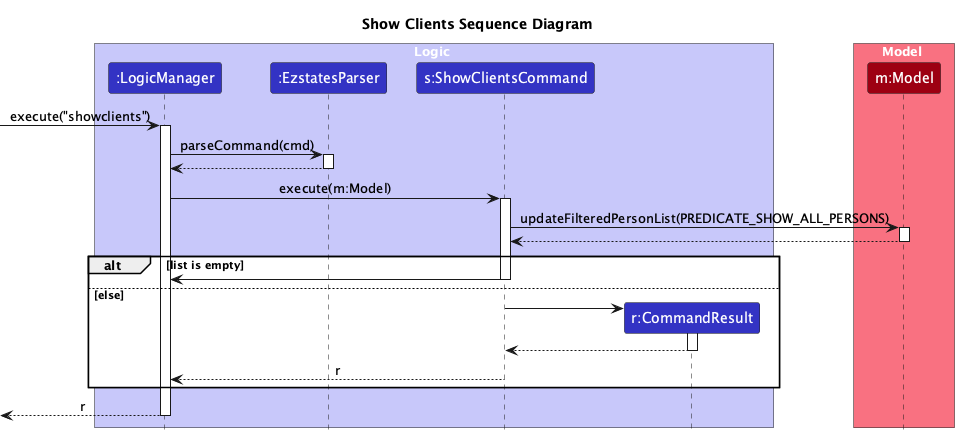

The diagram above was rendered by PlantUML. Its source (embedded in the PNG):
@startuml
!include style.puml
skinparam ArrowFontStyle plain
skinparam ParticipantBackgroundColor LOGIC_COLOR

title Show Clients Sequence Diagram

box Logic LOGIC_COLOR_T1
participant ":LogicManager" as LogicManager LOGIC_COLOR
participant ":EzstatesParser" as EzstatesParser LOGIC_COLOR
participant "s:ShowClientsCommand" as ShowClientsCommand LOGIC_COLOR
participant "r:CommandResult" as CommandResult LOGIC_COLOR
end box

box Model MODEL_COLOR_T1
participant "m:Model" as Model MODEL_COLOR
end box

[-> LogicManager : execute("showclients")
activate LogicManager

LogicManager -> EzstatesParser : parseCommand(cmd)
activate EzstatesParser

EzstatesParser --> LogicManager :
deactivate EzstatesParser

LogicManager -> ShowClientsCommand : execute(m:Model)
activate ShowClientsCommand

ShowClientsCommand -> Model : updateFilteredPersonList(PREDICATE_SHOW_ALL_PERSONS)
activate Model
Model --> ShowClientsCommand
deactivate Model

alt list is empty
    ShowClientsCommand -> LogicManager
    deactivate ShowClientsCommand
else else
    create CommandResult
    ShowClientsCommand -> CommandResult
    activate CommandResult
    CommandResult --> ShowClientsCommand
    deactivate CommandResult
    ShowClientsCommand --> LogicManager : r
    deactivate ShowClientsCommand
end

[<-- LogicManager : r
deactivate LogicManager
@enduml